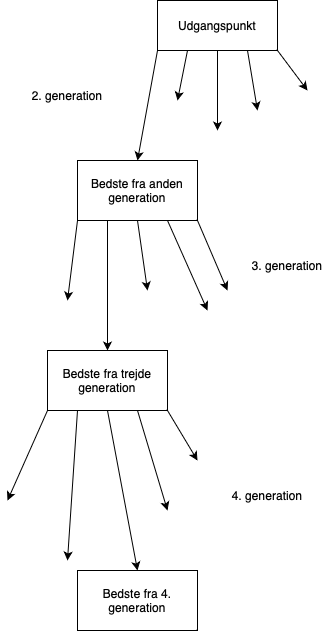

The diagram above was exported from draw.io. Its source (the exported page's mxGraphModel, read from the mxfile embedded in the PNG):
<mxGraphModel dx="1706" dy="743" grid="1" gridSize="10" guides="1" tooltips="1" connect="1" arrows="1" fold="1" page="1" pageScale="1" pageWidth="1169" pageHeight="826" math="0" shadow="0">
  <root>
    <mxCell id="0" />
    <mxCell id="1" parent="0" />
    <mxCell id="szNpa7zO1Cf64bOdc4PU-1" value="Udgangspunkt" style="rounded=0;whiteSpace=wrap;html=1;" vertex="1" parent="1">
      <mxGeometry x="500" y="40" width="120" height="50" as="geometry" />
    </mxCell>
    <mxCell id="szNpa7zO1Cf64bOdc4PU-2" value="" style="endArrow=classic;html=1;rounded=0;exitX=0.5;exitY=1;exitDx=0;exitDy=0;" edge="1" parent="1" source="szNpa7zO1Cf64bOdc4PU-1">
      <mxGeometry width="50" height="50" relative="1" as="geometry">
        <mxPoint x="600" y="380" as="sourcePoint" />
        <mxPoint x="560" y="170" as="targetPoint" />
      </mxGeometry>
    </mxCell>
    <mxCell id="szNpa7zO1Cf64bOdc4PU-3" value="" style="endArrow=classic;html=1;rounded=0;exitX=0.75;exitY=1;exitDx=0;exitDy=0;" edge="1" parent="1" source="szNpa7zO1Cf64bOdc4PU-1">
      <mxGeometry width="50" height="50" relative="1" as="geometry">
        <mxPoint x="600" y="380" as="sourcePoint" />
        <mxPoint x="600" y="150" as="targetPoint" />
      </mxGeometry>
    </mxCell>
    <mxCell id="szNpa7zO1Cf64bOdc4PU-4" value="" style="endArrow=classic;html=1;rounded=0;exitX=0.25;exitY=1;exitDx=0;exitDy=0;" edge="1" parent="1" source="szNpa7zO1Cf64bOdc4PU-1">
      <mxGeometry width="50" height="50" relative="1" as="geometry">
        <mxPoint x="600" y="380" as="sourcePoint" />
        <mxPoint x="520" y="140" as="targetPoint" />
      </mxGeometry>
    </mxCell>
    <mxCell id="szNpa7zO1Cf64bOdc4PU-5" value="" style="endArrow=classic;html=1;rounded=0;exitX=0;exitY=1;exitDx=0;exitDy=0;" edge="1" parent="1" source="szNpa7zO1Cf64bOdc4PU-1">
      <mxGeometry width="50" height="50" relative="1" as="geometry">
        <mxPoint x="600" y="380" as="sourcePoint" />
        <mxPoint x="480" y="200" as="targetPoint" />
      </mxGeometry>
    </mxCell>
    <mxCell id="szNpa7zO1Cf64bOdc4PU-6" value="" style="endArrow=classic;html=1;rounded=0;exitX=1;exitY=1;exitDx=0;exitDy=0;" edge="1" parent="1" source="szNpa7zO1Cf64bOdc4PU-1">
      <mxGeometry width="50" height="50" relative="1" as="geometry">
        <mxPoint x="600" y="380" as="sourcePoint" />
        <mxPoint x="650" y="130" as="targetPoint" />
      </mxGeometry>
    </mxCell>
    <mxCell id="szNpa7zO1Cf64bOdc4PU-7" value="Bedste fra anden generation" style="rounded=0;whiteSpace=wrap;html=1;" vertex="1" parent="1">
      <mxGeometry x="420" y="200" width="120" height="60" as="geometry" />
    </mxCell>
    <mxCell id="szNpa7zO1Cf64bOdc4PU-9" value="2. generation" style="text;html=1;strokeColor=none;fillColor=none;align=center;verticalAlign=middle;whiteSpace=wrap;rounded=0;" vertex="1" parent="1">
      <mxGeometry x="370" y="120" width="80" height="30" as="geometry" />
    </mxCell>
    <mxCell id="szNpa7zO1Cf64bOdc4PU-11" value="" style="endArrow=classic;html=1;rounded=0;exitX=0.5;exitY=1;exitDx=0;exitDy=0;" edge="1" parent="1" source="szNpa7zO1Cf64bOdc4PU-7">
      <mxGeometry width="50" height="50" relative="1" as="geometry">
        <mxPoint x="470" y="380" as="sourcePoint" />
        <mxPoint x="490" y="330" as="targetPoint" />
      </mxGeometry>
    </mxCell>
    <mxCell id="szNpa7zO1Cf64bOdc4PU-12" value="" style="endArrow=classic;html=1;rounded=0;exitX=0.25;exitY=1;exitDx=0;exitDy=0;" edge="1" parent="1" source="szNpa7zO1Cf64bOdc4PU-7">
      <mxGeometry width="50" height="50" relative="1" as="geometry">
        <mxPoint x="470" y="380" as="sourcePoint" />
        <mxPoint x="450" y="390" as="targetPoint" />
      </mxGeometry>
    </mxCell>
    <mxCell id="szNpa7zO1Cf64bOdc4PU-13" value="" style="endArrow=classic;html=1;rounded=0;exitX=0.75;exitY=1;exitDx=0;exitDy=0;" edge="1" parent="1" source="szNpa7zO1Cf64bOdc4PU-7">
      <mxGeometry width="50" height="50" relative="1" as="geometry">
        <mxPoint x="470" y="380" as="sourcePoint" />
        <mxPoint x="550" y="350" as="targetPoint" />
      </mxGeometry>
    </mxCell>
    <mxCell id="szNpa7zO1Cf64bOdc4PU-14" value="" style="endArrow=classic;html=1;rounded=0;exitX=0;exitY=1;exitDx=0;exitDy=0;" edge="1" parent="1" source="szNpa7zO1Cf64bOdc4PU-7">
      <mxGeometry width="50" height="50" relative="1" as="geometry">
        <mxPoint x="470" y="380" as="sourcePoint" />
        <mxPoint x="410" y="340" as="targetPoint" />
      </mxGeometry>
    </mxCell>
    <mxCell id="szNpa7zO1Cf64bOdc4PU-15" value="" style="endArrow=classic;html=1;rounded=0;exitX=1;exitY=1;exitDx=0;exitDy=0;" edge="1" parent="1" source="szNpa7zO1Cf64bOdc4PU-7">
      <mxGeometry width="50" height="50" relative="1" as="geometry">
        <mxPoint x="470" y="380" as="sourcePoint" />
        <mxPoint x="570" y="330" as="targetPoint" />
      </mxGeometry>
    </mxCell>
    <mxCell id="szNpa7zO1Cf64bOdc4PU-16" value="3. generation" style="text;html=1;strokeColor=none;fillColor=none;align=center;verticalAlign=middle;whiteSpace=wrap;rounded=0;" vertex="1" parent="1">
      <mxGeometry x="590" y="290" width="80" height="30" as="geometry" />
    </mxCell>
    <mxCell id="szNpa7zO1Cf64bOdc4PU-17" value="Bedste fra trejde generation" style="rounded=0;whiteSpace=wrap;html=1;" vertex="1" parent="1">
      <mxGeometry x="390" y="390" width="120" height="60" as="geometry" />
    </mxCell>
    <mxCell id="szNpa7zO1Cf64bOdc4PU-18" value="" style="endArrow=classic;html=1;rounded=0;exitX=0.5;exitY=1;exitDx=0;exitDy=0;" edge="1" parent="1" source="szNpa7zO1Cf64bOdc4PU-17">
      <mxGeometry width="50" height="50" relative="1" as="geometry">
        <mxPoint x="470" y="380" as="sourcePoint" />
        <mxPoint x="480" y="610" as="targetPoint" />
      </mxGeometry>
    </mxCell>
    <mxCell id="szNpa7zO1Cf64bOdc4PU-19" value="" style="endArrow=classic;html=1;rounded=0;exitX=0.75;exitY=1;exitDx=0;exitDy=0;" edge="1" parent="1" source="szNpa7zO1Cf64bOdc4PU-17">
      <mxGeometry width="50" height="50" relative="1" as="geometry">
        <mxPoint x="470" y="380" as="sourcePoint" />
        <mxPoint x="510" y="550" as="targetPoint" />
      </mxGeometry>
    </mxCell>
    <mxCell id="szNpa7zO1Cf64bOdc4PU-20" value="" style="endArrow=classic;html=1;rounded=0;exitX=1;exitY=1;exitDx=0;exitDy=0;" edge="1" parent="1" source="szNpa7zO1Cf64bOdc4PU-17">
      <mxGeometry width="50" height="50" relative="1" as="geometry">
        <mxPoint x="470" y="380" as="sourcePoint" />
        <mxPoint x="540" y="500" as="targetPoint" />
      </mxGeometry>
    </mxCell>
    <mxCell id="szNpa7zO1Cf64bOdc4PU-21" value="" style="endArrow=classic;html=1;rounded=0;exitX=0.25;exitY=1;exitDx=0;exitDy=0;" edge="1" parent="1" source="szNpa7zO1Cf64bOdc4PU-17">
      <mxGeometry width="50" height="50" relative="1" as="geometry">
        <mxPoint x="470" y="380" as="sourcePoint" />
        <mxPoint x="410" y="600" as="targetPoint" />
      </mxGeometry>
    </mxCell>
    <mxCell id="szNpa7zO1Cf64bOdc4PU-22" value="" style="endArrow=classic;html=1;rounded=0;exitX=0;exitY=1;exitDx=0;exitDy=0;" edge="1" parent="1" source="szNpa7zO1Cf64bOdc4PU-17">
      <mxGeometry width="50" height="50" relative="1" as="geometry">
        <mxPoint x="470" y="380" as="sourcePoint" />
        <mxPoint x="350" y="540" as="targetPoint" />
      </mxGeometry>
    </mxCell>
    <mxCell id="szNpa7zO1Cf64bOdc4PU-23" value="Bedste fra 4. generation" style="rounded=0;whiteSpace=wrap;html=1;" vertex="1" parent="1">
      <mxGeometry x="420" y="610" width="120" height="60" as="geometry" />
    </mxCell>
    <mxCell id="szNpa7zO1Cf64bOdc4PU-24" value="4. generation" style="text;html=1;strokeColor=none;fillColor=none;align=center;verticalAlign=middle;whiteSpace=wrap;rounded=0;" vertex="1" parent="1">
      <mxGeometry x="570" y="520" width="80" height="30" as="geometry" />
    </mxCell>
  </root>
</mxGraphModel>